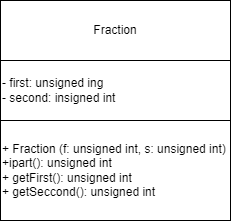

The diagram above was exported from draw.io. Its source (the exported page's mxGraphModel, read from the mxfile embedded in the PNG):
<mxGraphModel dx="476" dy="613" grid="1" gridSize="10" guides="1" tooltips="1" connect="1" arrows="1" fold="1" page="1" pageScale="1" pageWidth="827" pageHeight="1169" math="0" shadow="0">
  <root>
    <mxCell id="0" />
    <mxCell id="1" parent="0" />
    <mxCell id="ppa5ClX7w06S7e0RriLk-2" value="Fraction" style="rounded=0;whiteSpace=wrap;html=1;" vertex="1" parent="1">
      <mxGeometry x="350" y="290" width="230" height="60" as="geometry" />
    </mxCell>
    <mxCell id="ppa5ClX7w06S7e0RriLk-4" value="- first: unsigned ing&lt;div&gt;- second: insigned int&lt;/div&gt;" style="rounded=0;whiteSpace=wrap;html=1;align=left;" vertex="1" parent="1">
      <mxGeometry x="350" y="350" width="230" height="60" as="geometry" />
    </mxCell>
    <mxCell id="ppa5ClX7w06S7e0RriLk-5" value="+ Fraction (f: unsigned int, s: unsigned int)&lt;br&gt;+ipart(): unsigned int&lt;br&gt;+ getFirst(): unsigned int&lt;div&gt;+ getSeccond(): unsigned int&lt;/div&gt;" style="rounded=0;whiteSpace=wrap;html=1;align=left;" vertex="1" parent="1">
      <mxGeometry x="350" y="410" width="230" height="100" as="geometry" />
    </mxCell>
  </root>
</mxGraphModel>